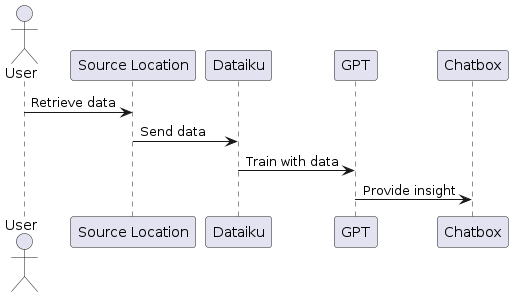

The diagram above was rendered by PlantUML. Its source (embedded in the PNG):
@startuml

actor User

participant "Source Location" as Source
participant "Dataiku" as Dataiku
participant "GPT" as GPT
participant "Chatbox" as Chatbox

User -> Source: Retrieve data
Source -> Dataiku: Send data
Dataiku -> GPT: Train with data
GPT -> Chatbox: Provide insight

@enduml